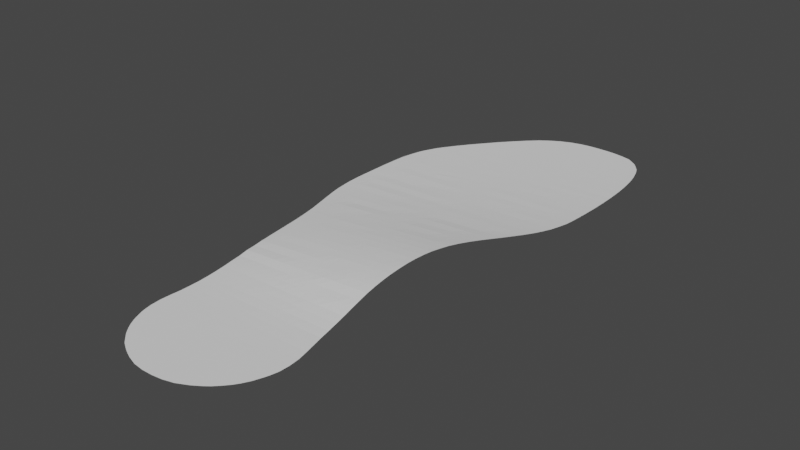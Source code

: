 # Source: izquierda_surface.blend  (saved by Blender 2.81.16; exported with 4.5.12 LTS)
import bpy
from mathutils import Matrix  # noqa: F401  (used for matrix-valued properties, if any)

bpy.ops.wm.read_factory_settings(use_empty=True)
scene = bpy.context.scene
scene.name = 'Scene'

# ---- collections
col_collection = bpy.data.collections.new('Collection'); scene.collection.children.link(col_collection)

# ---- world
world_world = bpy.data.worlds.new('World'); scene.world = world_world
world_world.use_nodes = True; world_world.node_tree.nodes.clear()
_N = world_world.node_tree.nodes; _L = world_world.node_tree.links
n0 = _N.new('ShaderNodeOutputWorld'); n0.name = 'World Output'; n0.location = (300, 300)
n1 = _N.new('ShaderNodeBackground'); n1.name = 'Background'; n1.location = (10, 300)
n1.inputs[0].default_value = (0.05088, 0.05088, 0.05088, 1.0)
_L.new(n1.outputs[0], n0.inputs[0])
n0.is_active_output = True
world_world.color = (0.05088, 0.05088, 0.05088)
world_world.use_sun_shadow = False
world_world.sun_shadow_jitter_overblur = 0.0

# ---- meshes
me_modelo_plantilla = bpy.data.meshes.new('Modelo Plantilla')
me_modelo_plantilla.from_pydata([(-29.62, -119.4, 5.933), (-31.38, -116.2, 5.931), (-25.58, -124.6, 5.947), (-20.7, -129.0, 5.96), (-23.1, -127.1, 5.953), (-27.98, -121.8, 5.938), (-25.94, -115.5, 5.928), (-21.22, -120.2, 5.935), (-21.22, -115.5, 5.927), (-14.77, -132.5, 5.971), (-12.14, -133.8, 5.976), (-7.354, -135.1, 5.979), (-2.491, -135.7, 5.982), (-17.18, -131.3, 5.967), (-16.51, -125.0, 5.947), (-11.79, -129.7, 5.961), (-11.79, -125.0, 5.946), (-16.51, -120.2, 5.935), (-16.51, -115.5, 5.926), (-11.79, -120.2, 5.934), (-11.79, -115.5, 5.925), (-7.074, -129.7, 5.961), (-7.074, -125.0, 5.946), (-2.358, -129.7, 5.961), (-2.358, -125.0, 5.946), (-7.074, -120.2, 5.934), (-7.074, -115.5, 5.925), (-2.358, -120.2, 5.933), (-2.358, -115.5, 5.925), (-33.75, -109.8, 5.933), (-34.59, -106.2, 5.937), (-33.09, -111.8, 5.93), (-30.65, -106.1, 5.936), (-34.85, -101.4, 5.966), (-34.54, -96.56, 6.013), (-30.65, -101.4, 5.958), (-30.65, -96.66, 6.004), (-25.94, -110.8, 5.928), (-25.94, -106.1, 5.936), (-21.22, -110.8, 5.926), (-21.22, -106.1, 5.934), (-25.94, -101.4, 5.95), (-25.94, -96.66, 5.995), (-21.22, -101.4, 5.943), (-21.22, -96.66, 5.985), (-33.67, -91.89, 6.089), (-33.14, -89.26, 6.172), (-30.65, -91.95, 6.075), (-32.73, -87.17, 6.234), (-31.75, -82.25, 6.381), (-31.1, -77.66, 6.653), (-25.94, -91.95, 6.055), (-25.94, -87.23, 6.189), (-21.22, -91.95, 6.041), (-21.22, -87.23, 6.154), (-25.94, -82.51, 6.323), (-25.94, -77.8, 6.586), (-21.22, -82.51, 6.286), (-21.22, -77.8, 6.533), (-16.51, -110.8, 5.924), (-16.51, -106.1, 5.931), (-11.79, -110.8, 5.922), (-11.79, -106.1, 5.927), (-16.51, -101.4, 5.938), (-16.51, -96.66, 5.98), (-11.79, -101.4, 5.933), (-11.79, -96.66, 5.977), (-7.074, -110.8, 5.92), (-7.074, -106.1, 5.923), (-2.358, -110.8, 5.918), (-2.358, -106.1, 5.92), (-7.074, -101.4, 5.927), (-7.074, -96.66, 5.97), (-2.358, -101.4, 5.924), (-2.358, -96.66, 5.961), (-16.51, -91.95, 6.028), (-16.51, -87.23, 6.125), (-11.79, -91.95, 6.014), (-11.79, -87.23, 6.099), (-16.51, -82.51, 6.261), (-16.51, -77.8, 6.469), (-11.79, -82.52, 6.242), (-11.79, -77.8, 6.432), (-7.074, -91.95, 6.007), (-7.074, -87.23, 6.076), (-2.358, -91.95, 5.997), (-2.358, -87.23, 6.063), (-7.074, -82.52, 6.212), (-7.074, -77.8, 6.415), (-2.358, -82.52, 6.179), (-2.358, -77.8, 6.379), (-30.57, -73.03, 7.055), (-30.12, -68.41, 7.563), (-29.78, -63.79, 8.24), (-29.52, -59.14, 8.942), (-25.94, -73.08, 6.982), (-25.94, -68.36, 7.484), (-21.22, -73.08, 6.913), (-21.22, -68.36, 7.389), (-25.94, -63.65, 8.164), (-25.94, -58.93, 8.807), (-21.22, -63.66, 8.058), (-21.22, -58.93, 8.614), (-29.3, -54.46, 9.647), (-29.15, -49.73, 10.2), (-29.06, -45.34, 10.61), (-29.05, -43.84, 10.74), (-29.03, -40.09, 11.01), (-25.94, -54.23, 9.534), (-25.94, -49.51, 10.07), (-21.22, -54.23, 9.332), (-21.22, -49.51, 9.831), (-25.94, -46.09, 10.38), (-25.94, -43.73, 10.57), (-25.94, -40.07, 10.83), (-21.45, -44.52, 10.26), (-23.18, -42.77, 10.47), (-20.04, -41.34, 10.4), (-21.45, -39.89, 10.57), (-16.51, -73.08, 6.844), (-16.51, -68.37, 7.318), (-11.79, -73.08, 6.775), (-11.79, -68.37, 7.22), (-16.51, -63.65, 7.903), (-16.51, -58.93, 8.449), (-11.79, -63.65, 7.745), (-11.79, -58.93, 8.284), (-7.074, -73.08, 6.71), (-7.075, -68.36, 7.096), (-2.358, -73.08, 6.646), (-2.359, -68.37, 6.997), (-7.074, -63.65, 7.612), (-7.075, -58.93, 8.149), (-2.358, -63.65, 7.487), (-2.357, -58.94, 8.005), (-16.5, -54.23, 9.131), (-16.5, -49.51, 9.596), (-11.79, -54.23, 8.955), (-11.79, -49.51, 9.36), (-16.5, -44.79, 9.97), (-16.81, -39.89, 10.3), (-18.59, -38.19, 10.47), (-11.79, -44.79, 9.693), (-11.79, -40.07, 9.99), (-7.071, -54.23, 8.738), (-7.073, -49.51, 9.104), (-2.357, -54.22, 8.479), (-2.357, -49.5, 8.846), (-7.075, -44.79, 9.403), (-7.071, -40.07, 9.708), (-2.359, -44.79, 9.131), (-2.356, -40.07, 9.418), (-29.06, -35.38, 11.23), (-29.18, -30.67, 11.42), (-29.38, -25.96, 11.47), (-29.72, -21.26, 11.44), (-25.94, -35.36, 11.05), (-25.94, -30.64, 11.19), (-21.22, -35.36, 10.76), (-21.22, -30.64, 10.87), (-25.94, -25.92, 11.24), (-25.94, -21.21, 11.19), (-21.22, -25.92, 10.94), (-21.22, -21.21, 10.89), (-30.22, -16.61, 11.33), (-31.01, -12.0, 11.12), (-33.55, -1.629, 10.46), (-32.15, -6.462, 10.79), (-31.92, -7.448, 10.88), (-33.07, -3.29, 10.59), (-25.94, -16.49, 11.05), (-25.94, -11.78, 10.81), (-21.22, -16.49, 10.75), (-20.02, -10.61, 10.39), (-21.45, -12.02, 10.56), (-25.94, -5.585, 10.4), (-25.94, -7.944, 10.57), (-25.94, -2.343, 10.11), (-21.45, -7.275, 10.27), (-23.17, -8.993, 10.47), (-21.22, -2.345, 9.835), (-15.4, -35.36, 10.39), (-17.76, -35.36, 10.54), (-14.53, -31.51, 10.42), (-16.26, -30.22, 10.56), (-11.79, -35.36, 10.16), (-12.25, -30.22, 10.3), (-14.13, -28.36, 10.45), (-14.18, -23.75, 10.45), (-16.05, -25.56, 10.6), (-14.49, -21.21, 10.44), (-16.85, -21.21, 10.59), (-12.25, -25.56, 10.35), (-14.13, -26.89, 10.47), (-11.79, -21.21, 10.27), (-7.073, -35.36, 9.863), (-7.074, -30.64, 9.952), (-2.357, -35.36, 9.564), (-2.357, -30.64, 9.657), (-7.072, -25.92, 10.01), (-7.072, -21.21, 9.961), (-2.357, -25.92, 9.686), (-2.357, -21.21, 9.65), (-15.46, -16.49, 10.39), (-17.82, -16.49, 10.54), (-16.82, -12.02, 10.28), (-18.61, -13.76, 10.46), (-11.79, -16.49, 10.15), (-11.79, -11.78, 9.956), (-16.5, -7.059, 9.97), (-16.51, -2.346, 9.57), (-11.79, -7.059, 9.701), (-11.79, -2.346, 9.325), (-7.072, -16.49, 9.849), (-7.073, -11.78, 9.66), (-2.357, -16.49, 9.543), (-2.358, -11.78, 9.35), (-7.073, -7.059, 9.43), (-7.074, -2.345, 9.095), (-2.357, -7.06, 9.136), (-2.358, -2.344, 8.853), (-14.87, 75.31, 5.726), (-11.79, 74.8, 5.721), (-7.074, 73.93, 5.708), (-0.9021, 70.43, 5.725), (-2.428, 72.79, 5.694), (-51.71, 82.79, 5.758), (-51.46, 87.42, 5.633), (-51.16, 92.15, 5.551), (-44.8, 83.78, 5.71), (-40.09, 83.15, 5.703), (-44.8, 87.26, 5.611), (-44.8, 91.98, 5.534), (-40.09, 87.26, 5.593), (-40.09, 91.98, 5.52), (-50.76, 96.91, 5.447), (-50.24, 101.6, 5.367), (-49.58, 106.4, 5.291), (-48.75, 111.0, 5.229), (-44.8, 96.69, 5.435), (-44.8, 101.4, 5.353), (-40.09, 96.69, 5.424), (-40.09, 101.4, 5.34), (-44.8, 106.1, 5.288), (-44.8, 110.8, 5.226), (-40.09, 106.1, 5.283), (-40.09, 110.8, 5.219), (-47.91, 114.7, 5.186), (-47.39, 116.6, 5.165), (-45.98, 121.0, 5.122), (-40.09, 115.6, 5.169), (-40.09, 120.3, 5.123), (-44.31, 124.8, 5.088), (-42.61, 127.1, 5.072), (-40.34, 129.9, 5.053), (-34.09, 79.87, 5.723), (-35.55, 82.16, 5.7), (-30.65, 79.45, 5.712), (-30.65, 82.54, 5.671), (-35.37, 87.26, 5.575), (-35.37, 91.98, 5.505), (-30.65, 87.26, 5.558), (-30.65, 91.98, 5.491), (-25.94, 78.92, 5.697), (-25.94, 82.54, 5.645), (-21.22, 78.38, 5.682), (-21.22, 82.54, 5.615), (-25.94, 87.26, 5.545), (-25.94, 91.98, 5.476), (-21.22, 87.26, 5.53), (-21.22, 91.97, 5.458), (-35.37, 96.69, 5.412), (-35.37, 101.4, 5.33), (-30.65, 96.69, 5.4), (-30.65, 101.4, 5.32), (-35.37, 106.1, 5.276), (-35.37, 110.8, 5.213), (-30.65, 106.1, 5.268), (-30.65, 110.8, 5.206), (-25.94, 96.69, 5.388), (-25.94, 101.4, 5.31), (-21.22, 96.69, 5.38), (-21.22, 101.4, 5.3), (-25.94, 106.1, 5.257), (-25.94, 110.8, 5.202), (-21.22, 106.1, 5.247), (-21.22, 110.8, 5.199), (-16.47, 77.47, 5.675), (-16.51, 82.54, 5.591), (-11.79, 77.83, 5.639), (-11.79, 82.54, 5.566), (-16.51, 87.26, 5.509), (-16.51, 91.97, 5.436), (-11.79, 87.26, 5.488), (-11.79, 91.97, 5.419), (-7.074, 77.83, 5.612), (-7.074, 82.54, 5.542), (-2.358, 77.83, 5.591), (-2.358, 82.54, 5.518), (-7.074, 87.26, 5.468), (-7.074, 91.97, 5.402), (-2.358, 87.26, 5.446), (-2.358, 91.97, 5.384), (-16.51, 96.69, 5.37), (-16.51, 101.4, 5.29), (-11.79, 96.69, 5.352), (-11.79, 101.4, 5.283), (-16.51, 106.1, 5.241), (-16.51, 110.8, 5.192), (-11.79, 106.1, 5.234), (-11.79, 110.8, 5.186), (-7.074, 96.69, 5.335), (-7.074, 101.4, 5.278), (-2.358, 96.69, 5.323), (-2.358, 101.4, 5.271), (-7.074, 106.1, 5.227), (-7.074, 110.8, 5.182), (-2.358, 106.1, 5.221), (-2.358, 110.8, 5.178), (-35.37, 115.6, 5.164), (-35.37, 120.3, 5.121), (-30.65, 115.6, 5.159), (-30.65, 120.3, 5.119), (-35.37, 125.0, 5.086), (-37.34, 132.2, 5.038), (-30.65, 125.0, 5.084), (-30.65, 129.7, 5.052), (-25.94, 115.6, 5.154), (-25.94, 120.3, 5.117), (-21.22, 115.6, 5.15), (-21.22, 120.3, 5.115), (-25.94, 125.0, 5.083), (-25.94, 129.7, 5.052), (-21.22, 125.0, 5.081), (-21.22, 129.7, 5.051), (-34.98, 133.7, 5.03), (-30.97, 134.7, 5.024), (-26.14, 135.5, 5.019), (-21.31, 135.8, 5.017), (-16.51, 115.6, 5.148), (-16.51, 120.3, 5.112), (-11.79, 115.6, 5.147), (-11.79, 120.3, 5.11), (-16.51, 125.0, 5.079), (-16.51, 129.7, 5.05), (-11.79, 125.0, 5.077), (-11.79, 129.7, 5.05), (-7.074, 115.6, 5.144), (-7.074, 120.3, 5.107), (-2.358, 115.6, 5.141), (-2.358, 120.3, 5.105), (-7.074, 125.0, 5.076), (-7.074, 129.7, 5.049), (-2.358, 125.0, 5.075), (-2.358, 129.7, 5.048), (-16.48, 135.8, 5.016), (-11.62, 135.6, 5.018), (-6.746, 134.9, 5.022), (-2.051, 133.6, 5.029), (-38.02, 9.328, 9.628), (-42.58, 18.89, 8.901), (-39.12, 11.63, 9.453), (-41.42, 16.43, 9.079), (-48.13, 31.63, 8.029), (-49.31, 35.13, 7.806), (-43.62, 21.08, 8.746), (-45.61, 25.39, 8.442), (-40.09, 21.23, 8.595), (-40.09, 25.95, 8.252), (-47.33, 29.54, 8.161), (-44.8, 35.38, 7.69), (-40.09, 30.67, 7.896), (-40.09, 35.38, 7.587), (-50.6, 39.8, 7.524), (-51.4, 44.55, 7.262), (-52.12, 50.53, 6.95), (-52.23, 54.27, 6.766), (-52.04, 48.92, 7.028), (-49.52, 54.25, 6.734), (-44.8, 40.1, 7.4), (-44.8, 44.82, 7.139), (-40.09, 40.1, 7.299), (-40.09, 44.82, 7.074), (-44.8, 49.53, 6.887), (-44.8, 54.25, 6.678), (-40.09, 49.53, 6.816), (-40.09, 54.25, 6.612), (-52.22, 58.98, 6.564), (-52.2, 63.69, 6.364), (-49.52, 58.96, 6.537), (-49.52, 63.68, 6.339), (-52.13, 68.41, 6.197), (-52.05, 73.12, 6.032), (-49.52, 68.4, 6.174), (-49.52, 73.11, 6.013), (-44.8, 58.96, 6.489), (-44.8, 63.68, 6.294), (-40.09, 58.96, 6.452), (-40.09, 63.68, 6.249), (-44.8, 68.4, 6.133), (-44.8, 73.11, 5.977), (-40.09, 68.4, 6.091), (-40.09, 73.11, 5.94), (-34.96, 2.204, 10.18), (-36.9, 6.931, 9.812), (-30.65, 2.372, 9.95), (-30.65, 7.087, 9.531), (-35.37, 11.8, 9.291), (-35.37, 16.52, 8.836), (-30.65, 11.8, 9.109), (-30.66, 16.52, 8.644), (-25.94, 2.372, 9.711), (-25.94, 7.086, 9.309), (-21.22, 2.374, 9.491), (-21.22, 7.084, 9.076), (-25.94, 11.81, 8.943), (-25.94, 16.52, 8.473), (-21.22, 11.81, 8.767), (-21.22, 16.52, 8.302), (-35.37, 21.23, 8.447), (-35.37, 25.95, 8.14), (-30.65, 21.24, 8.319), (-30.65, 25.95, 8.008), (-35.37, 30.67, 7.778), (-35.37, 35.38, 7.483), (-30.65, 30.67, 7.661), (-30.65, 35.38, 7.38), (-25.94, 21.24, 8.17), (-25.94, 25.95, 7.876), (-21.22, 21.24, 8.021), (-21.22, 25.95, 7.744), (-25.94, 30.67, 7.543), (-25.94, 35.38, 7.277), (-21.22, 30.67, 7.425), (-21.22, 35.38, 7.173), (-16.5, 2.375, 9.285), (-16.51, 7.084, 8.863), (-11.79, 2.375, 9.059), (-11.79, 7.084, 8.651), (-16.5, 11.81, 8.572), (-16.51, 16.52, 8.131), (-11.79, 11.81, 8.378), (-11.79, 16.52, 7.96), (-7.072, 2.375, 8.833), (-7.076, 7.084, 8.438), (-2.357, 2.373, 8.584), (-2.359, 7.086, 8.246), (-7.073, 11.8, 8.159), (-7.075, 16.52, 7.81), (-2.358, 11.8, 7.948), (-2.358, 16.52, 7.673), (-16.51, 21.24, 7.872), (-16.5, 25.95, 7.612), (-11.79, 21.24, 7.723), (-11.79, 25.95, 7.48), (-16.51, 30.67, 7.308), (-16.51, 35.38, 7.07), (-11.79, 30.67, 7.19), (-11.79, 35.38, 6.967), (-7.074, 21.24, 7.574), (-7.073, 25.95, 7.348), (-2.358, 21.24, 7.426), (-2.358, 25.95, 7.198), (-7.075, 30.67, 7.057), (-7.074, 35.38, 6.865), (-2.359, 30.67, 6.937), (-2.358, 35.38, 6.756), (-35.37, 40.1, 7.193), (-35.37, 44.82, 7.004), (-30.65, 40.1, 7.101), (-30.65, 44.82, 6.922), (-35.37, 49.53, 6.746), (-35.37, 54.25, 6.54), (-30.65, 49.53, 6.676), (-30.65, 54.25, 6.478), (-25.94, 40.1, 7.01), (-25.94, 44.82, 6.825), (-21.22, 40.1, 6.918), (-21.22, 44.82, 6.729), (-25.94, 49.53, 6.62), (-25.94, 54.25, 6.416), (-21.22, 49.53, 6.566), (-21.22, 54.25, 6.354), (-35.37, 58.96, 6.408), (-35.37, 63.68, 6.204), (-30.65, 58.96, 6.354), (-30.65, 63.68, 6.16), (-35.37, 68.4, 6.05), (-35.37, 73.11, 5.904), (-30.65, 68.39, 6.0), (-30.65, 73.11, 5.878), (-25.94, 58.96, 6.3), (-25.94, 63.68, 6.115), (-21.22, 58.96, 6.246), (-21.22, 63.68, 6.07), (-25.94, 68.39, 5.955), (-25.94, 73.11, 5.856), (-21.22, 68.39, 5.917), (-21.22, 73.11, 5.824), (-16.51, 40.1, 6.826), (-16.51, 44.82, 6.649), (-11.79, 40.1, 6.735), (-11.79, 44.82, 6.569), (-16.51, 49.53, 6.498), (-16.51, 54.25, 6.292), (-11.79, 49.53, 6.417), (-11.79, 54.25, 6.243), (-7.074, 40.1, 6.659), (-7.074, 44.82, 6.489), (-2.358, 40.1, 6.582), (-2.358, 44.82, 6.41), (-7.074, 49.53, 6.331), (-7.074, 54.25, 6.19), (-2.358, 49.53, 6.255), (-2.358, 54.25, 6.121), (-16.51, 58.96, 6.192), (-16.51, 63.68, 6.017), (-11.79, 58.96, 6.138), (-11.79, 63.68, 5.963), (-16.51, 68.39, 5.887), (-16.47, 73.49, 5.784), (-11.79, 68.4, 5.855), (-11.79, 72.44, 5.769), (-7.074, 58.96, 6.073), (-7.074, 63.68, 5.926), (-2.358, 58.96, 6.001), (-2.358, 63.68, 5.883), (-7.074, 68.4, 5.815), (-7.074, 71.57, 5.746), (-2.428, 68.67, 5.77), (-4.046, 71.0, 5.736), (-51.94, 76.42, 5.937), (-51.89, 77.98, 5.891), (-51.78, 81.28, 5.794), (-44.8, 77.83, 5.849), (-44.8, 81.42, 5.752), (-40.09, 77.83, 5.811), (-40.09, 80.79, 5.738), (-35.55, 78.11, 5.773), (-37.23, 80.33, 5.734), (-30.65, 77.09, 5.778), (-25.94, 76.56, 5.762), (-21.22, 76.02, 5.747), (-18.01, 75.66, 5.737), (2.434, -135.8, 5.981), (7.419, -135.2, 5.98), (12.11, -133.7, 5.975), (14.79, -132.5, 5.97), (2.358, -129.7, 5.961), (2.358, -125.0, 5.946), (7.074, -129.7, 5.961), (7.074, -125.0, 5.945), (2.358, -120.2, 5.933), (2.358, -115.5, 5.924), (7.074, -120.2, 5.932), (7.074, -115.5, 5.924), (11.79, -129.7, 5.961), (11.79, -125.0, 5.945), (17.16, -131.3, 5.966), (16.51, -125.0, 5.945), (11.79, -120.2, 5.931), (11.79, -115.5, 5.923), (16.51, -120.2, 5.931), (16.51, -115.5, 5.921), (20.79, -129.1, 5.959), (23.12, -127.0, 5.951), (25.58, -124.7, 5.944), (21.22, -120.2, 5.931), (21.22, -115.5, 5.919), (27.95, -121.8, 5.935), (25.94, -115.5, 5.918), (29.6, -119.4, 5.928), (31.34, -116.2, 5.918), (2.358, -110.8, 5.916), (2.358, -106.1, 5.916), (7.074, -110.8, 5.914), (7.074, -106.1, 5.913), (2.358, -101.4, 5.924), (2.358, -96.66, 5.947), (7.074, -101.4, 5.923), (7.074, -96.66, 5.935), (11.79, -110.8, 5.911), (11.79, -106.1, 5.91), (16.51, -110.8, 5.909), (16.51, -106.1, 5.909), (11.79, -101.4, 5.918), (11.79, -96.66, 5.931), (16.51, -101.4, 5.911), (16.51, -96.66, 5.925), (2.358, -91.95, 5.986), (2.358, -87.23, 6.049), (7.074, -91.95, 5.975), (7.074, -87.23, 6.029), (2.358, -82.51, 6.139), (2.358, -77.8, 6.334), (7.074, -82.51, 6.103), (7.074, -77.8, 6.287), (11.79, -91.95, 5.959), (11.79, -87.23, 6.009), (16.51, -91.95, 5.942), (16.51, -87.23, 5.988), (11.79, -82.52, 6.084), (11.79, -77.8, 6.244), (16.51, -82.52, 6.073), (16.51, -77.8, 6.202), (21.22, -110.8, 5.907), (21.22, -106.1, 5.907), (25.94, -110.8, 5.905), (25.94, -106.1, 5.903), (21.22, -101.4, 5.904), (21.22, -96.66, 5.916), (25.94, -101.4, 5.899), (25.94, -96.66, 5.907), (33.13, -111.8, 5.904), (30.65, -106.1, 5.899), (33.73, -109.7, 5.902), (34.46, -106.2, 5.894), (30.65, -101.4, 5.893), (30.65, -96.66, 5.897), (34.83, -101.4, 5.888), (34.6, -96.62, 5.89), (21.22, -91.95, 5.932), (21.22, -87.23, 5.963), (25.94, -91.95, 5.922), (25.94, -87.23, 5.945), (21.22, -82.52, 6.044), (21.22, -77.8, 6.156), (25.94, -82.52, 6.007), (25.94, -77.8, 6.11), (30.65, -91.95, 5.907), (30.65, -87.23, 5.935), (34.22, -91.92, 5.895), (34.11, -87.22, 5.921), (30.65, -82.52, 5.974), (30.65, -77.8, 6.065), (34.08, -82.52, 5.956), (34.29, -77.84, 6.029), (2.358, -73.08, 6.579), (2.357, -68.36, 6.89), (7.074, -73.08, 6.537), (7.073, -68.37, 6.79), (2.358, -63.65, 7.332), (2.358, -58.94, 7.816), (7.074, -63.65, 7.174), (7.073, -58.93, 7.59), (11.79, -73.08, 6.48), (11.79, -68.37, 6.707), (16.51, -73.08, 6.391), (16.51, -68.37, 6.613), (11.79, -63.65, 7.051), (11.79, -58.93, 7.387), (16.51, -63.65, 6.923), (16.5, -58.93, 7.217), (2.359, -54.22, 8.264), (2.359, -49.51, 8.602), (7.075, -54.22, 8.051), (7.075, -49.51, 8.36), (2.359, -44.79, 8.904), (2.359, -40.07, 9.117), (7.076, -44.79, 8.663), (7.073, -40.07, 8.811), (11.79, -54.22, 7.839), (11.79, -49.51, 8.119), (16.51, -54.22, 7.656), (16.51, -49.5, 7.851), (11.79, -44.79, 8.4), (11.79, -40.07, 8.528), (16.51, -44.79, 8.141), (16.5, -40.07, 8.242), (21.22, -73.08, 6.321), (21.22, -68.37, 6.519), (25.94, -73.08, 6.252), (25.94, -68.37, 6.424), (21.22, -63.65, 6.795), (21.22, -58.93, 7.048), (25.94, -63.65, 6.667), (25.94, -58.93, 6.878), (30.65, -73.08, 6.183), (30.65, -68.37, 6.33), (34.61, -73.15, 6.123), (35.05, -68.48, 6.239), (30.65, -63.65, 6.539), (30.65, -58.93, 6.703), (35.56, -63.8, 6.4), (36.1, -59.13, 6.485), (21.23, -54.22, 7.478), (21.22, -49.5, 7.59), (25.94, -54.22, 7.272), (25.94, -49.5, 7.355), (21.22, -44.79, 7.881), (21.22, -40.07, 7.956), (25.94, -44.79, 7.618), (25.94, -40.07, 7.673), (30.66, -54.23, 7.071), (30.65, -49.5, 7.12), (36.65, -54.46, 6.799), (37.2, -49.76, 6.783), (30.66, -44.79, 7.355), (30.65, -40.07, 7.403), (37.73, -45.08, 6.936), (35.37, -40.07, 7.129), (2.359, -35.36, 9.27), (2.359, -30.64, 9.363), (7.075, -35.36, 8.975), (7.075, -30.64, 9.056), (2.358, -25.92, 9.366), (2.359, -21.21, 9.342), (7.074, -25.92, 9.061), (7.075, -21.21, 9.035), (11.79, -35.36, 8.681), (11.79, -30.64, 8.749), (16.51, -35.36, 8.387), (16.51, -30.64, 8.445), (11.79, -25.92, 8.755), (11.79, -21.21, 8.728), (16.51, -25.92, 8.447), (16.51, -21.21, 8.42), (2.359, -16.49, 9.247), (2.358, -11.78, 9.064), (7.074, -16.49, 8.936), (7.075, -11.78, 8.799), (2.359, -7.06, 8.858), (2.358, -2.344, 8.604), (7.075, -7.06, 8.584), (7.074, -2.344, 8.358), (11.79, -16.49, 8.618), (11.79, -11.78, 8.527), (16.51, -16.49, 8.316), (16.51, -11.78, 8.237), (11.79, -7.06, 8.31), (11.79, -2.344, 8.112), (16.51, -7.06, 8.036), (16.51, -2.344, 7.866), (21.22, -35.36, 8.093), (21.22, -30.64, 8.141), (25.94, -35.36, 7.799), (25.94, -30.64, 7.837), (21.22, -25.92, 8.138), (21.22, -21.21, 8.113), (25.94, -25.92, 7.83), (25.94, -21.21, 7.798), (30.65, -35.36, 7.499), (30.65, -30.64, 7.524), (35.37, -35.36, 7.189), (35.37, -30.64, 7.206), (30.65, -25.92, 7.521), (30.65, -21.21, 7.486), (35.37, -25.92, 7.214), (35.37, -21.21, 7.182), (21.22, -16.49, 8.014), (21.22, -11.78, 7.946), (25.94, -16.49, 7.719), (25.94, -11.78, 7.641), (21.22, -7.06, 7.762), (21.22, -2.345, 7.599), (25.94, -7.06, 7.479), (25.94, -2.345, 7.338), (30.65, -16.49, 7.429), (30.65, -11.78, 7.338), (35.37, -16.49, 7.131), (35.37, -11.78, 7.051), (30.65, -7.06, 7.204), (30.65, -2.344, 7.103), (35.37, -7.06, 6.937), (35.37, -2.344, 6.844), (37.93, -43.34, 6.922), (38.3, -40.11, 6.951), (38.85, -35.42, 6.965), (39.45, -30.75, 6.938), (40.07, -26.08, 6.907), (40.79, -21.45, 6.835), (41.65, -16.89, 6.739), (42.63, -12.57, 6.622), (43.04, -10.78, 6.569), (40.09, -7.06, 6.669), (40.09, -2.344, 6.586), (43.96, -7.255, 6.453), (45.3, -2.755, 6.307), (9.113, 65.91, 5.728), (2.358, 69.83, 5.713), (2.358, 73.11, 5.643), (7.354, 68.32, 5.7), (7.074, 73.11, 5.604), (11.79, 65.37, 5.716), (17.99, 60.92, 5.719), (16.45, 63.69, 5.703), (11.79, 68.4, 5.661), (11.79, 73.11, 5.571), (16.51, 68.4, 5.623), (16.51, 73.11, 5.538), (27.37, 55.31, 5.703), (37.71, 42.42, 5.731), (37.16, 44.82, 5.722), (31.95, 51.36, 5.715), (30.49, 53.94, 5.674), (35.4, 49.69, 5.713), (35.37, 54.25, 5.605), (21.22, 60.19, 5.695), (21.22, 63.68, 5.667), (25.85, 58.77, 5.682), (25.94, 63.68, 5.622), (21.22, 68.4, 5.584), (21.22, 73.11, 5.506), (25.94, 68.4, 5.546), (25.94, 73.11, 5.474), (30.65, 58.96, 5.625), (30.65, 63.68, 5.576), (35.37, 58.96, 5.571), (35.37, 63.68, 5.531), (30.65, 68.4, 5.508), (30.65, 73.11, 5.441), (35.37, 68.39, 5.461), (35.37, 73.11, 5.416), (41.82, 37.35, 5.717), (46.5, 31.7, 5.686), (44.88, 35.62, 5.704), (51.35, 21.19, 5.702), (51.89, 25.92, 5.64), (51.98, 27.65, 5.62), (49.23, 30.35, 5.659), (49.52, 35.38, 5.601), (52.16, 30.68, 5.587), (52.24, 35.4, 5.547), (40.18, 40.55, 5.679), (40.09, 44.82, 5.674), (44.8, 40.1, 5.614), (44.8, 44.82, 5.597), (40.09, 49.53, 5.643), (40.09, 54.25, 5.543), (44.8, 49.53, 5.56), (44.8, 54.25, 5.492), (49.52, 40.1, 5.556), (49.52, 44.82, 5.521), (52.23, 40.12, 5.511), (52.2, 44.83, 5.477), (49.52, 49.53, 5.48), (49.52, 54.25, 5.443), (52.19, 49.55, 5.441), (52.06, 54.26, 5.411), (40.09, 58.96, 5.517), (40.09, 63.68, 5.486), (44.8, 58.96, 5.464), (44.8, 63.68, 5.441), (40.09, 68.39, 5.411), (40.09, 73.11, 5.387), (44.8, 68.39, 5.369), (44.8, 73.11, 5.351), (51.87, 59.05, 5.383), (51.51, 63.97, 5.373), (51.95, 57.31, 5.393), (50.75, 68.78, 5.311), (49.62, 73.45, 5.313), (2.358, 77.83, 5.576), (2.358, 82.54, 5.493), (7.074, 77.83, 5.553), (7.074, 82.54, 5.469), (2.358, 87.26, 5.427), (2.358, 91.97, 5.368), (7.074, 87.26, 5.409), (7.074, 91.97, 5.353), (11.79, 77.83, 5.518), (11.79, 82.54, 5.451), (16.51, 77.83, 5.483), (16.51, 82.54, 5.434), (11.79, 87.26, 5.387), (11.79, 91.97, 5.341), (16.51, 87.26, 5.364), (16.51, 91.97, 5.327), (2.358, 96.69, 5.31), (2.358, 101.4, 5.261), (7.074, 96.69, 5.297), (7.074, 101.4, 5.251), (2.358, 106.1, 5.213), (2.358, 110.8, 5.173), (7.074, 106.1, 5.205), (7.074, 110.8, 5.167), (11.79, 96.69, 5.284), (11.79, 101.4, 5.238), (16.51, 96.69, 5.269), (16.51, 101.4, 5.228), (11.79, 106.1, 5.198), (11.79, 110.8, 5.161), (16.51, 106.1, 5.193), (16.51, 110.8, 5.155), (21.22, 77.83, 5.455), (21.22, 82.54, 5.411), (25.94, 77.83, 5.427), (25.94, 82.54, 5.387), (21.22, 87.26, 5.344), (21.22, 91.97, 5.31), (25.94, 87.26, 5.324), (25.94, 91.97, 5.29), (30.65, 77.83, 5.399), (30.65, 82.54, 5.364), (35.37, 77.83, 5.371), (35.37, 82.54, 5.341), (30.65, 87.26, 5.304), (30.65, 91.97, 5.271), (35.37, 87.26, 5.284), (35.37, 91.97, 5.256), (21.22, 96.69, 5.252), (21.22, 101.4, 5.221), (25.94, 96.69, 5.242), (25.94, 101.4, 5.211), (21.22, 106.1, 5.186), (21.22, 110.8, 5.148), (28.1, 107.9, 5.163), (25.24, 111.4, 5.139), (30.65, 96.69, 5.234), (32.26, 102.6, 5.19), (36.38, 97.24, 5.215), (34.11, 100.2, 5.201), (29.94, 105.5, 5.174), (2.358, 115.6, 5.137), (2.358, 120.3, 5.102), (7.074, 115.6, 5.132), (7.074, 120.3, 5.1), (2.358, 125.0, 5.074), (3.03, 131.5, 5.039), (7.074, 125.0, 5.072), (7.521, 128.8, 5.052), (11.79, 115.6, 5.128), (11.79, 120.3, 5.098), (16.51, 115.6, 5.125), (16.94, 120.7, 5.093), (12.01, 125.5, 5.067), (9.457, 127.4, 5.059), (14.53, 123.0, 5.081), (0.6237, 132.5, 5.034), (21.52, 115.7, 5.12), (19.16, 118.2, 5.106), (23.6, 113.2, 5.133), (40.09, 77.83, 5.344), (40.09, 82.54, 5.313), (47.51, 79.19, 5.291), (45.64, 83.3, 5.274), (42.27, 88.73, 5.245), (39.73, 92.57, 5.238), (43.75, 86.45, 5.263), (48.4, 77.16, 5.299), (38.11, 94.78, 5.227), (2.358, 2.372, 8.337), (2.358, 7.088, 8.058), (7.074, 2.372, 8.113), (7.074, 7.087, 7.85), (2.358, 11.8, 7.772), (2.358, 16.52, 7.509), (7.073, 11.8, 7.573), (7.075, 16.52, 7.371), (11.79, 2.372, 7.887), (11.79, 7.086, 7.618), (16.51, 2.372, 7.66), (16.5, 7.085, 7.377), (11.79, 11.8, 7.397), (11.79, 16.52, 7.225), (16.51, 11.8, 7.235), (16.51, 16.52, 7.052), (2.358, 21.24, 7.273), (2.358, 25.95, 7.046), (7.074, 21.24, 7.118), (7.074, 25.95, 6.912), (2.357, 30.67, 6.809), (2.358, 35.38, 6.662), (7.073, 30.67, 6.67), (7.075, 35.38, 6.573), (11.79, 21.24, 6.963), (11.79, 25.95, 6.778), (16.51, 21.24, 6.809), (16.51, 25.95, 6.643), (11.79, 30.67, 6.554), (11.79, 35.38, 6.465), (16.5, 30.67, 6.437), (16.51, 35.38, 6.359), (21.22, 2.373, 7.463), (21.22, 7.085, 7.161), (25.94, 2.374, 7.249), (25.94, 7.085, 6.945), (21.22, 11.8, 7.042), (21.22, 16.52, 6.856), (25.94, 11.8, 6.849), (25.94, 16.52, 6.664), (30.66, 2.374, 7.007), (30.65, 7.085, 6.729), (35.37, 2.372, 6.734), (35.37, 7.087, 6.541), (30.65, 11.8, 6.656), (30.65, 16.52, 6.495), (35.37, 11.8, 6.463), (35.37, 16.52, 6.327), (21.22, 21.24, 6.652), (21.22, 25.95, 6.533), (25.94, 21.24, 6.503), (25.94, 25.95, 6.425), (21.22, 30.67, 6.32), (21.22, 35.38, 6.252), (25.94, 30.67, 6.204), (25.94, 35.38, 6.146), (30.65, 21.24, 6.354), (30.66, 25.95, 6.293), (35.37, 21.24, 6.206), (35.37, 25.95, 6.161), (30.65, 30.67, 6.087), (30.65, 35.38, 6.039), (35.37, 30.67, 5.971), (35.37, 35.38, 5.933), (2.358, 40.1, 6.481), (2.358, 44.82, 6.327), (7.074, 40.1, 6.379), (7.074, 44.81, 6.228), (2.358, 49.53, 6.187), (2.358, 54.25, 6.059), (7.074, 49.53, 6.134), (7.074, 54.25, 5.999), (11.79, 40.1, 6.278), (11.79, 44.81, 6.125), (16.51, 40.1, 6.175), (16.51, 44.81, 6.035), (11.79, 49.53, 6.076), (11.79, 54.25, 5.939), (16.51, 49.53, 6.004), (16.51, 54.25, 5.868), (2.358, 58.96, 5.946), (2.358, 63.68, 5.834), (7.074, 58.96, 5.893), (7.354, 64.07, 5.776), (2.358, 67.47, 5.757), (5.969, 66.7, 5.742), (11.79, 58.96, 5.84), (11.79, 63.01, 5.754), (16.45, 59.2, 5.791), (14.85, 62.13, 5.738), (21.22, 40.1, 6.058), (21.22, 44.81, 5.963), (25.94, 40.1, 5.954), (25.94, 44.82, 5.904), (21.22, 49.53, 5.932), (21.22, 54.25, 5.794), (25.94, 49.53, 5.86), (25.85, 53.94, 5.736), (30.65, 40.1, 5.864), (30.65, 44.82, 5.828), (35.83, 40.55, 5.76), (34.8, 44.82, 5.76), (30.49, 49.69, 5.788), (28.81, 52.16, 5.738), (33.85, 48.22, 5.761), (21.22, 57.83, 5.769), (24.22, 57.06, 5.745), (40.09, 2.372, 6.472), (40.09, 7.088, 6.363), (46.77, 2.047, 6.147), (44.8, 7.088, 6.158), (40.09, 11.8, 6.27), (40.09, 16.52, 6.159), (44.8, 11.8, 6.077), (44.8, 16.52, 5.99), (47.43, 4.229, 6.085), (48.18, 6.955, 6.013), (49.49, 11.52, 5.889), (50.55, 16.22, 5.789), (40.09, 21.24, 6.058), (40.09, 25.95, 6.029), (44.8, 21.24, 5.909), (44.8, 25.95, 5.874), (40.08, 30.67, 5.854), (40.18, 35.62, 5.818), (44.88, 30.34, 5.758), (43.36, 34.2, 5.773), (51.26, 20.87, 5.709), (48.0, 25.95, 5.756), (47.46, 28.56, 5.746), (38.67, 39.27, 5.726)], [], [(7, 8, 6, 5), (5, 6, 1, 0), (4, 7, 5, 2), (15, 16, 14, 13), (19, 20, 18, 17), (23, 24, 22, 21), (27, 28, 26, 25), (21, 22, 16, 15), (25, 26, 20, 19), (16, 19, 17, 14), (24, 27, 25, 22), (22, 25, 19, 16), (13, 14, 4, 3), (17, 18, 8, 7), (14, 17, 7, 4), (10, 15, 13, 9), (12, 23, 21, 11), (11, 21, 15, 10), (31, 32, 30, 29), (35, 36, 34, 33), (39, 40, 38, 37), (43, 44, 42, 41), (37, 38, 32, 31), (41, 42, 36, 35), (32, 35, 33, 30), (40, 43, 41, 38), (38, 41, 35, 32), (47, 48, 46, 45), (53, 54, 52, 51), (57, 58, 56, 55), (51, 52, 48, 47), (55, 56, 50, 49), (54, 57, 55, 52), (52, 55, 49, 48), (61, 62, 60, 59), (65, 66, 64, 63), (69, 70, 68, 67), (73, 74, 72, 71), (67, 68, 62, 61), (71, 72, 66, 65), (62, 65, 63, 60), (70, 73, 71, 68), (68, 71, 65, 62), (77, 78, 76, 75), (81, 82, 80, 79), (85, 86, 84, 83), (89, 90, 88, 87), (83, 84, 78, 77), (87, 88, 82, 81), (78, 81, 79, 76), (86, 89, 87, 84), (84, 87, 81, 78), (59, 60, 40, 39), (63, 64, 44, 43), (60, 63, 43, 40), (75, 76, 54, 53), (79, 80, 58, 57), (76, 79, 57, 54), (36, 47, 45, 34), (44, 53, 51, 42), (42, 51, 47, 36), (66, 77, 75, 64), (74, 85, 83, 72), (72, 83, 77, 66), (64, 75, 53, 44), (8, 39, 37, 6), (6, 37, 31, 1), (20, 61, 59, 18), (28, 69, 67, 26), (26, 67, 61, 20), (18, 59, 39, 8), (97, 98, 96, 95), (101, 102, 100, 99), (95, 96, 92, 91), (99, 100, 94, 93), (98, 101, 99, 96), (96, 99, 93, 92), (110, 111, 109, 108), (117, 118, 116, 115), (112, 115, 116, 113), (116, 118, 114, 113), (108, 109, 104, 103), (105, 112, 113, 106), (113, 114, 107, 106), (111, 115, 112, 109), (109, 112, 105, 104), (121, 122, 120, 119), (125, 126, 124, 123), (129, 130, 128, 127), (133, 134, 132, 131), (127, 128, 122, 121), (131, 132, 126, 125), (122, 125, 123, 120), (130, 133, 131, 128), (128, 131, 125, 122), (137, 138, 136, 135), (142, 143, 140, 139), (146, 147, 145, 144), (150, 151, 149, 148), (144, 145, 138, 137), (148, 149, 143, 142), (138, 142, 139, 136), (147, 150, 148, 145), (145, 148, 142, 138), (119, 120, 98, 97), (123, 124, 102, 101), (120, 123, 101, 98), (135, 136, 111, 110), (117, 140, 141, 118), (139, 140, 117, 115), (136, 139, 115, 111), (102, 110, 108, 100), (100, 108, 103, 94), (126, 137, 135, 124), (134, 146, 144, 132), (132, 144, 137, 126), (124, 135, 110, 102), (158, 159, 157, 156), (162, 163, 161, 160), (156, 157, 153, 152), (160, 161, 155, 154), (159, 162, 160, 157), (157, 160, 154, 153), (172, 174, 171, 170), (176, 179, 178, 175), (178, 180, 177, 175), (170, 171, 165, 164), (168, 176, 175, 167), (175, 177, 169, 167), (178, 179, 174, 173), (174, 179, 176, 171), (171, 176, 168, 165), (183, 184, 182, 181), (183, 186, 187, 184), (185, 186, 183, 181), (190, 191, 189, 188), (189, 193, 192, 188), (192, 194, 190, 188), (197, 198, 196, 195), (201, 202, 200, 199), (195, 196, 186, 185), (199, 200, 194, 192), (192, 193, 187, 186), (187, 193, 189, 184), (198, 201, 199, 196), (196, 199, 192, 186), (205, 206, 204, 203), (207, 208, 205, 203), (211, 212, 210, 209), (215, 216, 214, 213), (219, 220, 218, 217), (213, 214, 208, 207), (217, 218, 212, 211), (208, 211, 209, 205), (216, 219, 217, 214), (214, 217, 211, 208), (182, 184, 159, 158), (189, 191, 163, 162), (184, 189, 162, 159), (174, 206, 205, 173), (204, 206, 174, 172), (209, 210, 180, 178), (205, 209, 178, 173), (163, 172, 170, 161), (161, 170, 164, 155), (203, 204, 191, 190), (194, 207, 203, 190), (202, 215, 213, 200), (200, 213, 207, 194), (191, 204, 172, 163), (118, 158, 156, 114), (114, 156, 152, 107), (181, 182, 141, 140), (143, 185, 181, 140), (151, 197, 195, 149), (149, 195, 185, 143), (141, 182, 158, 118), (58, 97, 95, 56), (56, 95, 91, 50), (82, 121, 119, 80), (90, 129, 127, 88), (88, 127, 121, 82), (80, 119, 97, 58), (233, 234, 232, 231), (231, 232, 228, 227), (230, 233, 231, 229), (229, 231, 227, 226), (241, 242, 240, 239), (245, 246, 244, 243), (239, 240, 236, 235), (243, 244, 238, 237), (242, 245, 243, 240), (240, 243, 237, 236), (234, 241, 239, 232), (232, 239, 235, 228), (250, 251, 249, 248), (251, 253, 252, 249), (257, 258, 256, 255), (261, 262, 260, 259), (265, 266, 264, 263), (269, 270, 268, 267), (263, 264, 258, 257), (267, 268, 262, 261), (258, 261, 259, 256), (266, 269, 267, 264), (264, 267, 261, 258), (273, 274, 272, 271), (277, 278, 276, 275), (281, 282, 280, 279), (285, 286, 284, 283), (279, 280, 274, 273), (283, 284, 278, 277), (274, 277, 275, 272), (282, 285, 283, 280), (280, 283, 277, 274), (289, 290, 288, 287), (293, 294, 292, 291), (297, 298, 296, 295), (301, 302, 300, 299), (295, 296, 290, 289), (299, 300, 294, 293), (290, 293, 291, 288), (298, 301, 299, 296), (296, 299, 293, 290), (305, 306, 304, 303), (309, 310, 308, 307), (313, 314, 312, 311), (317, 318, 316, 315), (311, 312, 306, 305), (315, 316, 310, 309), (306, 309, 307, 304), (314, 317, 315, 312), (312, 315, 309, 306), (287, 288, 266, 265), (291, 292, 270, 269), (288, 291, 269, 266), (303, 304, 282, 281), (307, 308, 286, 285), (304, 307, 285, 282), (262, 273, 271, 260), (270, 281, 279, 268), (268, 279, 273, 262), (294, 305, 303, 292), (302, 313, 311, 300), (300, 311, 305, 294), (292, 303, 281, 270), (321, 322, 320, 319), (325, 326, 324, 323), (329, 330, 328, 327), (333, 334, 332, 331), (327, 328, 322, 321), (331, 332, 326, 325), (322, 325, 323, 320), (330, 333, 331, 328), (328, 331, 325, 322), (341, 342, 340, 339), (345, 346, 344, 343), (349, 350, 348, 347), (353, 354, 352, 351), (347, 348, 342, 341), (351, 352, 346, 345), (342, 345, 343, 340), (350, 353, 351, 348), (348, 351, 345, 342), (339, 340, 330, 329), (343, 344, 334, 333), (340, 343, 333, 330), (326, 336, 335, 324), (334, 338, 337, 332), (332, 337, 336, 326), (346, 356, 355, 344), (354, 358, 357, 352), (352, 357, 356, 346), (344, 355, 338, 334), (259, 260, 234, 233), (256, 259, 233, 230), (271, 272, 242, 241), (275, 276, 246, 245), (272, 275, 245, 242), (260, 271, 241, 234), (319, 320, 251, 250), (323, 324, 254, 253), (320, 323, 253, 251), (246, 250, 248, 244), (244, 248, 247, 238), (278, 321, 319, 276), (286, 329, 327, 284), (284, 327, 321, 278), (310, 341, 339, 308), (318, 349, 347, 316), (316, 347, 341, 310), (308, 339, 329, 286), (276, 319, 250, 246), (222, 289, 287, 221), (225, 297, 295, 223), (223, 295, 289, 222), (367, 368, 366, 365), (371, 372, 370, 369), (369, 370, 364, 363), (368, 371, 369, 366), (362, 367, 365, 360), (377, 378, 376, 375), (381, 382, 380, 379), (385, 386, 384, 383), (379, 380, 374, 373), (383, 384, 378, 377), (382, 385, 383, 380), (380, 383, 377, 374), (389, 390, 388, 387), (393, 394, 392, 391), (397, 398, 396, 395), (401, 402, 400, 399), (395, 396, 390, 389), (399, 400, 394, 393), (390, 393, 391, 388), (398, 401, 399, 396), (396, 399, 393, 390), (378, 389, 387, 376), (386, 397, 395, 384), (384, 395, 389, 378), (405, 406, 404, 403), (409, 410, 408, 407), (413, 414, 412, 411), (417, 418, 416, 415), (411, 412, 406, 405), (415, 416, 410, 409), (406, 409, 407, 404), (414, 417, 415, 412), (412, 415, 409, 406), (421, 422, 420, 419), (425, 426, 424, 423), (429, 430, 428, 427), (433, 434, 432, 431), (427, 428, 422, 421), (431, 432, 426, 425), (422, 425, 423, 420), (430, 433, 431, 428), (428, 431, 425, 422), (437, 438, 436, 435), (441, 442, 440, 439), (445, 446, 444, 443), (449, 450, 448, 447), (443, 444, 438, 437), (447, 448, 442, 441), (438, 441, 439, 436), (446, 449, 447, 444), (444, 447, 441, 438), (453, 454, 452, 451), (457, 458, 456, 455), (461, 462, 460, 459), (465, 466, 464, 463), (459, 460, 454, 453), (463, 464, 458, 457), (454, 457, 455, 452), (462, 465, 463, 460), (460, 463, 457, 454), (435, 436, 414, 413), (439, 440, 418, 417), (436, 439, 417, 414), (451, 452, 430, 429), (455, 456, 434, 433), (452, 455, 433, 430), (410, 421, 419, 408), (418, 429, 427, 416), (416, 427, 421, 410), (442, 453, 451, 440), (450, 461, 459, 448), (448, 459, 453, 442), (440, 451, 429, 418), (469, 470, 468, 467), (473, 474, 472, 471), (477, 478, 476, 475), (481, 482, 480, 479), (475, 476, 470, 469), (479, 480, 474, 473), (470, 473, 471, 468), (478, 481, 479, 476), (476, 479, 473, 470), (485, 486, 484, 483), (489, 490, 488, 487), (493, 494, 492, 491), (497, 498, 496, 495), (491, 492, 486, 485), (495, 496, 490, 489), (486, 489, 487, 484), (494, 497, 495, 492), (492, 495, 489, 486), (501, 502, 500, 499), (505, 506, 504, 503), (509, 510, 508, 507), (513, 514, 512, 511), (507, 508, 502, 501), (511, 512, 506, 505), (502, 505, 503, 500), (510, 513, 511, 508), (508, 511, 505, 502), (517, 518, 516, 515), (521, 522, 520, 519), (525, 526, 524, 523), (529, 530, 528, 527), (523, 524, 518, 517), (527, 528, 522, 521), (518, 521, 519, 516), (526, 529, 527, 524), (524, 527, 521, 518), (499, 500, 478, 477), (503, 504, 482, 481), (500, 503, 481, 478), (515, 516, 494, 493), (519, 520, 498, 497), (516, 519, 497, 494), (474, 485, 483, 472), (482, 493, 491, 480), (480, 491, 485, 474), (506, 517, 515, 504), (514, 525, 523, 512), (512, 523, 517, 506), (504, 515, 493, 482), (407, 408, 362, 361), (404, 407, 361, 359), (419, 420, 368, 367), (423, 424, 372, 371), (420, 423, 371, 368), (408, 419, 367, 362), (467, 468, 382, 381), (471, 472, 386, 385), (468, 471, 385, 382), (483, 484, 398, 397), (487, 488, 402, 401), (484, 487, 401, 398), (472, 483, 397, 386), (372, 381, 379, 370), (370, 379, 373, 364), (426, 469, 467, 424), (434, 477, 475, 432), (432, 475, 469, 426), (458, 501, 499, 456), (466, 509, 507, 464), (464, 507, 501, 458), (456, 499, 477, 434), (424, 467, 381, 372), (536, 537, 535, 534), (534, 535, 533, 532), (538, 539, 537, 536), (394, 532, 531, 392), (402, 536, 534, 400), (400, 534, 532, 394), (490, 540, 538, 488), (498, 542, 541, 496), (496, 541, 540, 490), (520, 543, 542, 498), (488, 538, 536, 402), (550, 551, 549, 548), (554, 555, 553, 552), (558, 559, 557, 556), (562, 563, 561, 560), (556, 557, 551, 550), (560, 561, 555, 554), (551, 554, 552, 549), (559, 562, 560, 557), (557, 560, 554, 551), (569, 570, 568, 567), (571, 572, 570, 569), (566, 569, 567, 565), (564, 565, 559, 558), (567, 568, 563, 562), (565, 567, 562, 559), (545, 550, 548, 544), (547, 558, 556, 546), (546, 556, 550, 545), (575, 576, 574, 573), (579, 580, 578, 577), (583, 584, 582, 581), (587, 588, 586, 585), (581, 582, 576, 575), (585, 586, 580, 579), (576, 579, 577, 574), (584, 587, 585, 582), (582, 585, 579, 576), (591, 592, 590, 589), (595, 596, 594, 593), (599, 600, 598, 597), (603, 604, 602, 601), (597, 598, 592, 591), (601, 602, 596, 595), (592, 595, 593, 590), (600, 603, 601, 598), (598, 601, 595, 592), (607, 608, 606, 605), (611, 612, 610, 609), (615, 616, 614, 613), (619, 620, 618, 617), (613, 614, 608, 607), (617, 618, 612, 611), (608, 611, 609, 606), (616, 619, 617, 614), (614, 617, 611, 608), (623, 624, 622, 621), (627, 628, 626, 625), (631, 632, 630, 629), (635, 636, 634, 633), (629, 630, 624, 623), (633, 634, 628, 627), (624, 627, 625, 622), (632, 635, 633, 630), (630, 633, 627, 624), (605, 606, 584, 583), (609, 610, 588, 587), (606, 609, 587, 584), (621, 622, 600, 599), (625, 626, 604, 603), (622, 625, 603, 600), (580, 591, 589, 578), (588, 599, 597, 586), (586, 597, 591, 580), (612, 623, 621, 610), (620, 631, 629, 618), (618, 629, 623, 612), (610, 621, 599, 588), (555, 575, 573, 553), (563, 583, 581, 561), (561, 581, 575, 555), (570, 607, 605, 568), (572, 613, 607, 570), (568, 605, 583, 563), (639, 640, 638, 637), (643, 644, 642, 641), (647, 648, 646, 645), (651, 652, 650, 649), (645, 646, 640, 639), (649, 650, 644, 643), (640, 643, 641, 638), (648, 651, 649, 646), (646, 649, 643, 640), (655, 656, 654, 653), (659, 660, 658, 657), (663, 664, 662, 661), (667, 668, 666, 665), (661, 662, 656, 655), (665, 666, 660, 659), (656, 659, 657, 654), (664, 667, 665, 662), (662, 665, 659, 656), (671, 672, 670, 669), (675, 676, 674, 673), (679, 680, 678, 677), (683, 684, 682, 681), (677, 678, 672, 671), (681, 682, 676, 675), (672, 675, 673, 670), (680, 683, 681, 678), (678, 681, 675, 672), (687, 688, 686, 685), (691, 692, 690, 689), (695, 696, 694, 693), (699, 700, 698, 697), (693, 694, 688, 687), (697, 698, 692, 691), (688, 691, 689, 686), (696, 699, 697, 694), (694, 697, 691, 688), (669, 670, 648, 647), (673, 674, 652, 651), (670, 673, 651, 648), (685, 686, 664, 663), (689, 690, 668, 667), (686, 689, 667, 664), (644, 655, 653, 642), (652, 663, 661, 650), (650, 661, 655, 644), (676, 687, 685, 674), (684, 695, 693, 682), (682, 693, 687, 676), (674, 685, 663, 652), (703, 704, 702, 701), (707, 708, 706, 705), (711, 712, 710, 709), (715, 716, 714, 713), (709, 710, 704, 703), (713, 714, 708, 707), (704, 707, 705, 702), (712, 715, 713, 710), (710, 713, 707, 704), (719, 720, 718, 717), (723, 724, 722, 721), (727, 728, 726, 725), (731, 732, 730, 729), (725, 726, 720, 719), (729, 730, 724, 723), (720, 723, 721, 718), (728, 731, 729, 726), (726, 729, 723, 720), (735, 736, 734, 733), (739, 740, 738, 737), (743, 744, 742, 741), (747, 748, 746, 745), (741, 742, 736, 735), (745, 746, 740, 739), (736, 739, 737, 734), (744, 747, 745, 742), (742, 745, 739, 736), (751, 752, 750, 749), (755, 756, 754, 753), (759, 760, 758, 757), (763, 764, 762, 761), (757, 758, 752, 751), (761, 762, 756, 755), (752, 755, 753, 750), (760, 763, 761, 758), (758, 761, 755, 752), (733, 734, 712, 711), (737, 738, 716, 715), (734, 737, 715, 712), (749, 750, 728, 727), (753, 754, 732, 731), (750, 753, 731, 728), (708, 719, 717, 706), (716, 727, 725, 714), (714, 725, 719, 708), (740, 751, 749, 738), (748, 759, 757, 746), (746, 757, 751, 740), (738, 749, 727, 716), (776, 777, 775, 774), (773, 776, 774, 772), (765, 766, 700, 699), (767, 768, 744, 743), (769, 770, 748, 747), (768, 769, 747, 744), (771, 772, 760, 759), (774, 775, 764, 763), (772, 774, 763, 760), (770, 771, 759, 748), (660, 703, 701, 658), (668, 711, 709, 666), (666, 709, 703, 660), (692, 735, 733, 690), (700, 743, 741, 698), (698, 741, 735, 692), (690, 733, 711, 668), (766, 767, 743, 700), (596, 639, 637, 594), (604, 647, 645, 602), (602, 645, 639, 596), (628, 671, 669, 626), (636, 679, 677, 634), (634, 677, 671, 628), (626, 669, 647, 604), (781, 782, 780, 779), (788, 789, 787, 786), (786, 787, 782, 781), (785, 788, 786, 783), (783, 786, 781, 778), (795, 796, 794, 793), (799, 800, 798, 797), (803, 804, 802, 801), (807, 808, 806, 805), (811, 812, 810, 809), (805, 806, 800, 799), (809, 810, 804, 803), (800, 803, 801, 798), (808, 811, 809, 806), (806, 809, 803, 800), (797, 798, 785, 784), (801, 802, 789, 788), (798, 801, 788, 785), (796, 807, 805, 794), (794, 805, 799, 790), (821, 822, 820, 819), (819, 820, 815, 814), (818, 821, 819, 817), (825, 826, 824, 823), (829, 830, 828, 827), (833, 834, 832, 831), (837, 838, 836, 835), (831, 832, 826, 825), (835, 836, 830, 829), (826, 829, 827, 824), (834, 837, 835, 832), (832, 835, 829, 826), (841, 842, 840, 839), (845, 846, 844, 843), (847, 848, 842, 841), (850, 851, 846, 845), (842, 845, 843, 840), (848, 850, 845, 842), (830, 841, 839, 828), (838, 849, 847, 836), (836, 847, 841, 830), (823, 824, 792, 791), (827, 828, 796, 795), (824, 827, 795, 792), (839, 840, 808, 807), (843, 844, 812, 811), (840, 843, 811, 808), (828, 839, 807, 796), (815, 825, 823, 813), (822, 833, 831, 820), (820, 831, 825, 815), (854, 855, 853, 852), (858, 859, 857, 856), (862, 863, 861, 860), (866, 867, 865, 864), (860, 861, 855, 854), (864, 865, 859, 858), (855, 858, 856, 853), (863, 866, 864, 861), (861, 864, 858, 855), (870, 871, 869, 868), (874, 875, 873, 872), (878, 879, 877, 876), (882, 883, 881, 880), (876, 877, 871, 870), (880, 881, 875, 874), (871, 874, 872, 869), (879, 882, 880, 877), (877, 880, 874, 871), (886, 887, 885, 884), (890, 891, 889, 888), (894, 895, 893, 892), (898, 899, 897, 896), (892, 893, 887, 886), (896, 897, 891, 890), (887, 890, 888, 885), (895, 898, 896, 893), (893, 896, 890, 887), (902, 903, 901, 900), (906, 907, 905, 904), (910, 911, 909, 908), (908, 909, 903, 902), (903, 906, 904, 901), (909, 912, 906, 903), (884, 885, 863, 862), (888, 889, 867, 866), (885, 888, 866, 863), (900, 901, 879, 878), (904, 905, 883, 882), (901, 904, 882, 879), (859, 870, 868, 857), (867, 878, 876, 865), (865, 876, 870, 859), (891, 902, 900, 889), (899, 910, 908, 897), (897, 908, 902, 891), (889, 900, 878, 867), (915, 916, 914, 913), (919, 920, 918, 917), (923, 924, 922, 921), (921, 922, 916, 915), (925, 926, 920, 919), (916, 919, 917, 914), (924, 927, 925, 922), (922, 925, 919, 916), (929, 930, 924, 923), (934, 935, 933, 932), (935, 938, 936, 933), (932, 933, 895, 894), (936, 937, 899, 898), (933, 936, 898, 895), (937, 940, 910, 899), (875, 915, 913, 873), (883, 923, 921, 881), (881, 921, 915, 875), (907, 931, 929, 905), (905, 929, 923, 883), (782, 854, 852, 780), (789, 862, 860, 787), (787, 860, 854, 782), (804, 886, 884, 802), (812, 894, 892, 810), (810, 892, 886, 804), (802, 884, 862, 789), (846, 934, 932, 844), (851, 939, 934, 846), (844, 932, 894, 812), (943, 944, 942, 941), (947, 948, 946, 945), (951, 952, 950, 949), (955, 956, 954, 953), (949, 950, 944, 943), (953, 954, 948, 947), (944, 947, 945, 942), (952, 955, 953, 950), (950, 953, 947, 944), (959, 960, 958, 957), (963, 964, 962, 961), (967, 968, 966, 965), (971, 972, 970, 969), (965, 966, 960, 959), (969, 970, 964, 963), (960, 963, 961, 958), (968, 971, 969, 966), (966, 969, 963, 960), (975, 976, 974, 973), (979, 980, 978, 977), (983, 984, 982, 981), (987, 988, 986, 985), (981, 982, 976, 975), (985, 986, 980, 979), (976, 979, 977, 974), (984, 987, 985, 982), (982, 985, 979, 976), (991, 992, 990, 989), (995, 996, 994, 993), (999, 1000, 998, 997), (1003, 1004, 1002, 1001), (997, 998, 992, 991), (1001, 1002, 996, 995), (992, 995, 993, 990), (1000, 1003, 1001, 998), (998, 1001, 995, 992), (973, 974, 952, 951), (977, 978, 956, 955), (974, 977, 955, 952), (989, 990, 968, 967), (993, 994, 972, 971), (990, 993, 971, 968), (948, 959, 957, 946), (956, 967, 965, 954), (954, 965, 959, 948), (980, 991, 989, 978), (988, 999, 997, 986), (986, 997, 991, 980), (978, 989, 967, 956), (1007, 1008, 1006, 1005), (1011, 1012, 1010, 1009), (1015, 1016, 1014, 1013), (1019, 1020, 1018, 1017), (1013, 1014, 1008, 1007), (1017, 1018, 1012, 1011), (1008, 1011, 1009, 1006), (1016, 1019, 1017, 1014), (1014, 1017, 1011, 1008), (1023, 1024, 1022, 1021), (1029, 1030, 1028, 1027), (1027, 1028, 1024, 1023), (1024, 1026, 1025, 1022), (1033, 1034, 1032, 1031), (1037, 1038, 1036, 1035), (1041, 1042, 1040, 1039), (1039, 1040, 1034, 1033), (1043, 1044, 1038, 1037), (1034, 1037, 1035, 1032), (1042, 1045, 1043, 1040), (1040, 1043, 1037, 1034), (1031, 1032, 1016, 1015), (1035, 1036, 1020, 1019), (1032, 1035, 1019, 1016), (1012, 1023, 1021, 1010), (1020, 1029, 1027, 1018), (1018, 1027, 1023, 1012), (1038, 1047, 1046, 1036), (1036, 1046, 1029, 1020), (1050, 1051, 1049, 1048), (1054, 1055, 1053, 1052), (1056, 1057, 1051, 1050), (1058, 1059, 1055, 1054), (1051, 1054, 1052, 1049), (1057, 1058, 1054, 1051), (1062, 1063, 1061, 1060), (1066, 1067, 1065, 1064), (1068, 1069, 1063, 1062), (1063, 1066, 1064, 1061), (1069, 1070, 1066, 1063), (1055, 1062, 1060, 1053), (1059, 1068, 1062, 1055), (1048, 1049, 984, 983), (1052, 1053, 988, 987), (1049, 1052, 987, 984), (1060, 1061, 1000, 999), (1064, 1065, 1004, 1003), (1061, 1064, 1003, 1000), (1053, 1060, 999, 988), (964, 1007, 1005, 962), (972, 1015, 1013, 970), (970, 1013, 1007, 964), (996, 1033, 1031, 994), (1004, 1041, 1039, 1002), (1002, 1039, 1033, 996), (994, 1031, 1015, 972), (1065, 1071, 1041, 1004), (548, 549, 24, 23), (552, 553, 28, 27), (549, 552, 27, 24), (544, 548, 23, 12), (573, 574, 70, 69), (577, 578, 74, 73), (574, 577, 73, 70), (589, 590, 86, 85), (593, 594, 90, 89), (590, 593, 89, 86), (578, 589, 85, 74), (553, 573, 69, 28), (637, 638, 130, 129), (641, 642, 134, 133), (638, 641, 133, 130), (653, 654, 147, 146), (657, 658, 151, 150), (654, 657, 150, 147), (642, 653, 146, 134), (701, 702, 198, 197), (705, 706, 202, 201), (702, 705, 201, 198), (717, 718, 216, 215), (721, 722, 220, 219), (718, 721, 219, 216), (706, 717, 215, 202), (658, 701, 197, 151), (594, 637, 129, 90), (779, 780, 225, 224), (852, 853, 298, 297), (856, 857, 302, 301), (853, 856, 301, 298), (868, 869, 314, 313), (872, 873, 318, 317), (869, 872, 317, 314), (857, 868, 313, 302), (913, 914, 350, 349), (917, 918, 354, 353), (914, 917, 353, 350), (918, 928, 358, 354), (873, 913, 349, 318), (780, 852, 297, 225), (941, 942, 446, 445), (945, 946, 450, 449), (942, 945, 449, 446), (957, 958, 462, 461), (961, 962, 466, 465), (958, 961, 465, 462), (946, 957, 461, 450), (1005, 1006, 510, 509), (1009, 1010, 514, 513), (1006, 1009, 513, 510), (1021, 1022, 526, 525), (1022, 1025, 529, 526), (1010, 1021, 525, 514), (962, 1005, 509, 466), (169, 405, 403, 166), (180, 413, 411, 177), (177, 411, 405, 169), (212, 437, 435, 210), (220, 445, 443, 218), (218, 443, 437, 212), (210, 435, 413, 180), (724, 943, 941, 722), (732, 951, 949, 730), (730, 949, 943, 724), (756, 975, 973, 754), (764, 983, 981, 762), (762, 981, 975, 756), (754, 973, 951, 732), (777, 1050, 1048, 775), (775, 1048, 983, 764), (520, 522, 222, 221), (225, 530, 529, 224), (528, 530, 225, 223), (522, 528, 223, 222), (535, 537, 230, 229), (533, 535, 229, 226), (256, 539, 538, 255), (538, 540, 257, 255), (541, 542, 265, 263), (540, 541, 263, 257), (542, 543, 287, 265), (537, 539, 256, 230), (287, 543, 520, 221), (1025, 1026, 781, 779), (785, 1030, 1029, 784), (1028, 1030, 785, 783), (781, 1026, 1024, 778), (1024, 1028, 783, 778), (792, 1042, 1041, 791), (794, 1044, 1043, 793), (1043, 1045, 795, 793), (795, 1045, 1042, 792), (1038, 1044, 794, 790), (1046, 1047, 799, 797), (799, 1047, 1038, 790), (1029, 1046, 797, 784), (815, 1067, 1066, 814), (1065, 1067, 815, 813), (817, 1069, 1068, 816), (819, 1070, 1069, 817), (1066, 1070, 819, 814), (823, 1071, 1065, 813), (1041, 1071, 823, 791), (529, 1025, 779, 224), (722, 941, 445, 220)])
me_modelo_plantilla.use_remesh_fix_poles = True
me_modelo_plantilla.use_remesh_preserve_attributes = False
me_modelo_plantilla.use_mirror_vertex_groups = False
me_modelo_plantilla.update()

# ---- objects
ob_modelo_plantilla = bpy.data.objects.new('Modelo Plantilla', me_modelo_plantilla)

# ---- transforms, parenting, visibility, modifiers, constraints
ob_modelo_plantilla.location = (0.0, 0.0, 0.0)
ob_modelo_plantilla.scale = (-1.0, 1.0, 1.5)
ob_modelo_plantilla.lineart.crease_threshold = 0.0

# ---- collection membership
col_collection.objects.link(ob_modelo_plantilla)

# ---- scene / render settings (as saved in the file)
scene.frame_start = 1; scene.frame_end = 250; scene.frame_set(1)
scene.render.engine = 'BLENDER_EEVEE_NEXT'
scene.cycles.use_denoising = False
scene.cycles.samples = 128
scene.cycles.sampling_pattern = 'TABULATED_SOBOL'
scene.cycles.use_adaptive_sampling = False
scene.cycles.use_light_tree = False
scene.view_settings.view_transform = 'Filmic'
bpy.context.view_layer.update()

# ---- added for rendering (the .blend has no active camera and no usable light): camera, sun
cam_auto = bpy.data.cameras.new('AutoCamera')
cam_auto.lens = 50.0
cam_auto.sensor_width = 36.0
cam_auto.clip_end = 4727.51
ob_auto_camera = bpy.data.objects.new('AutoCamera', cam_auto)
scene.collection.objects.link(ob_auto_camera)
ob_auto_camera.location = (269.371, -323.223, 227.863)
ob_auto_camera.rotation_euler = (1.09748, -7.21219e-08, 0.694738)
scene.camera = ob_auto_camera
light_auto_sun = bpy.data.lights.new('AutoSun', 'SUN')
light_auto_sun.energy = 3.0
light_auto_sun.angle = 0.0523599
ob_auto_sun = bpy.data.objects.new('AutoSun', light_auto_sun)
scene.collection.objects.link(ob_auto_sun)
ob_auto_sun.rotation_euler = (0.872665, 0.174533, 0.523599)
bpy.context.view_layer.update()
